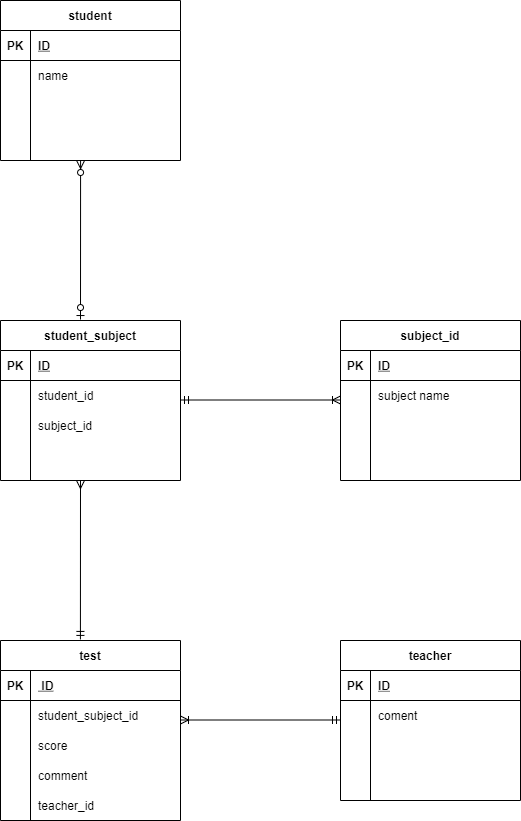

The diagram above was exported from draw.io. Its source (the exported page's mxGraphModel, read from the mxfile embedded in the PNG):
<mxGraphModel dx="1118" dy="790" grid="1" gridSize="10" guides="1" tooltips="1" connect="0" arrows="1" fold="1" page="1" pageScale="1" pageWidth="827" pageHeight="1169" math="0" shadow="0">
  <root>
    <mxCell id="0" />
    <mxCell id="1" parent="0" />
    <mxCell id="2" value="student" style="shape=table;startSize=30;container=1;collapsible=1;childLayout=tableLayout;fixedRows=1;rowLines=0;fontStyle=1;align=center;resizeLast=1;" parent="1" vertex="1">
      <mxGeometry x="40" y="40" width="180" height="160" as="geometry" />
    </mxCell>
    <mxCell id="3" value="" style="shape=partialRectangle;collapsible=0;dropTarget=0;pointerEvents=0;fillColor=none;top=0;left=0;bottom=1;right=0;points=[[0,0.5],[1,0.5]];portConstraint=eastwest;" parent="2" vertex="1">
      <mxGeometry y="30" width="180" height="30" as="geometry" />
    </mxCell>
    <mxCell id="4" value="PK" style="shape=partialRectangle;connectable=0;fillColor=none;top=0;left=0;bottom=0;right=0;fontStyle=1;overflow=hidden;" parent="3" vertex="1">
      <mxGeometry width="30" height="30" as="geometry" />
    </mxCell>
    <mxCell id="5" value="ID" style="shape=partialRectangle;connectable=0;fillColor=none;top=0;left=0;bottom=0;right=0;align=left;spacingLeft=6;fontStyle=5;overflow=hidden;" parent="3" vertex="1">
      <mxGeometry x="30" width="150" height="30" as="geometry" />
    </mxCell>
    <mxCell id="6" value="" style="shape=partialRectangle;collapsible=0;dropTarget=0;pointerEvents=0;fillColor=none;top=0;left=0;bottom=0;right=0;points=[[0,0.5],[1,0.5]];portConstraint=eastwest;" parent="2" vertex="1">
      <mxGeometry y="60" width="180" height="30" as="geometry" />
    </mxCell>
    <mxCell id="7" value="" style="shape=partialRectangle;connectable=0;fillColor=none;top=0;left=0;bottom=0;right=0;editable=1;overflow=hidden;" parent="6" vertex="1">
      <mxGeometry width="30" height="30" as="geometry" />
    </mxCell>
    <mxCell id="8" value="name" style="shape=partialRectangle;connectable=0;fillColor=none;top=0;left=0;bottom=0;right=0;align=left;spacingLeft=6;overflow=hidden;" parent="6" vertex="1">
      <mxGeometry x="30" width="150" height="30" as="geometry" />
    </mxCell>
    <mxCell id="9" value="" style="shape=partialRectangle;collapsible=0;dropTarget=0;pointerEvents=0;fillColor=none;top=0;left=0;bottom=0;right=0;points=[[0,0.5],[1,0.5]];portConstraint=eastwest;" parent="2" vertex="1">
      <mxGeometry y="90" width="180" height="30" as="geometry" />
    </mxCell>
    <mxCell id="10" value="" style="shape=partialRectangle;connectable=0;fillColor=none;top=0;left=0;bottom=0;right=0;editable=1;overflow=hidden;" parent="9" vertex="1">
      <mxGeometry width="30" height="30" as="geometry" />
    </mxCell>
    <mxCell id="11" value="" style="shape=partialRectangle;connectable=0;fillColor=none;top=0;left=0;bottom=0;right=0;align=left;spacingLeft=6;overflow=hidden;" parent="9" vertex="1">
      <mxGeometry x="30" width="150" height="30" as="geometry" />
    </mxCell>
    <mxCell id="12" value="" style="shape=partialRectangle;collapsible=0;dropTarget=0;pointerEvents=0;fillColor=none;top=0;left=0;bottom=0;right=0;points=[[0,0.5],[1,0.5]];portConstraint=eastwest;" parent="2" vertex="1">
      <mxGeometry y="120" width="180" height="30" as="geometry" />
    </mxCell>
    <mxCell id="13" value="" style="shape=partialRectangle;connectable=0;fillColor=none;top=0;left=0;bottom=0;right=0;editable=1;overflow=hidden;" parent="12" vertex="1">
      <mxGeometry width="30" height="30" as="geometry" />
    </mxCell>
    <mxCell id="14" value="" style="shape=partialRectangle;connectable=0;fillColor=none;top=0;left=0;bottom=0;right=0;align=left;spacingLeft=6;overflow=hidden;" parent="12" vertex="1">
      <mxGeometry x="30" width="150" height="30" as="geometry" />
    </mxCell>
    <mxCell id="15" value="student_subject" style="shape=table;startSize=30;container=1;collapsible=1;childLayout=tableLayout;fixedRows=1;rowLines=0;fontStyle=1;align=center;resizeLast=1;" parent="1" vertex="1">
      <mxGeometry x="40" y="360" width="180" height="160" as="geometry" />
    </mxCell>
    <mxCell id="16" value="" style="shape=partialRectangle;collapsible=0;dropTarget=0;pointerEvents=0;fillColor=none;top=0;left=0;bottom=1;right=0;points=[[0,0.5],[1,0.5]];portConstraint=eastwest;" parent="15" vertex="1">
      <mxGeometry y="30" width="180" height="30" as="geometry" />
    </mxCell>
    <mxCell id="17" value="PK" style="shape=partialRectangle;connectable=0;fillColor=none;top=0;left=0;bottom=0;right=0;fontStyle=1;overflow=hidden;" parent="16" vertex="1">
      <mxGeometry width="30" height="30" as="geometry" />
    </mxCell>
    <mxCell id="18" value="ID" style="shape=partialRectangle;connectable=0;fillColor=none;top=0;left=0;bottom=0;right=0;align=left;spacingLeft=6;fontStyle=5;overflow=hidden;" parent="16" vertex="1">
      <mxGeometry x="30" width="150" height="30" as="geometry" />
    </mxCell>
    <mxCell id="19" value="" style="shape=partialRectangle;collapsible=0;dropTarget=0;pointerEvents=0;fillColor=none;top=0;left=0;bottom=0;right=0;points=[[0,0.5],[1,0.5]];portConstraint=eastwest;" parent="15" vertex="1">
      <mxGeometry y="60" width="180" height="30" as="geometry" />
    </mxCell>
    <mxCell id="20" value="" style="shape=partialRectangle;connectable=0;fillColor=none;top=0;left=0;bottom=0;right=0;editable=1;overflow=hidden;" parent="19" vertex="1">
      <mxGeometry width="30" height="30" as="geometry" />
    </mxCell>
    <mxCell id="21" value="student_id" style="shape=partialRectangle;connectable=0;fillColor=none;top=0;left=0;bottom=0;right=0;align=left;spacingLeft=6;overflow=hidden;" parent="19" vertex="1">
      <mxGeometry x="30" width="150" height="30" as="geometry" />
    </mxCell>
    <mxCell id="22" value="" style="shape=partialRectangle;collapsible=0;dropTarget=0;pointerEvents=0;fillColor=none;top=0;left=0;bottom=0;right=0;points=[[0,0.5],[1,0.5]];portConstraint=eastwest;" parent="15" vertex="1">
      <mxGeometry y="90" width="180" height="30" as="geometry" />
    </mxCell>
    <mxCell id="23" value="" style="shape=partialRectangle;connectable=0;fillColor=none;top=0;left=0;bottom=0;right=0;editable=1;overflow=hidden;" parent="22" vertex="1">
      <mxGeometry width="30" height="30" as="geometry" />
    </mxCell>
    <mxCell id="24" value="subject_id" style="shape=partialRectangle;connectable=0;fillColor=none;top=0;left=0;bottom=0;right=0;align=left;spacingLeft=6;overflow=hidden;" parent="22" vertex="1">
      <mxGeometry x="30" width="150" height="30" as="geometry" />
    </mxCell>
    <mxCell id="25" value="" style="shape=partialRectangle;collapsible=0;dropTarget=0;pointerEvents=0;fillColor=none;top=0;left=0;bottom=0;right=0;points=[[0,0.5],[1,0.5]];portConstraint=eastwest;" parent="15" vertex="1">
      <mxGeometry y="120" width="180" height="30" as="geometry" />
    </mxCell>
    <mxCell id="26" value="" style="shape=partialRectangle;connectable=0;fillColor=none;top=0;left=0;bottom=0;right=0;editable=1;overflow=hidden;" parent="25" vertex="1">
      <mxGeometry width="30" height="30" as="geometry" />
    </mxCell>
    <mxCell id="27" value="" style="shape=partialRectangle;connectable=0;fillColor=none;top=0;left=0;bottom=0;right=0;align=left;spacingLeft=6;overflow=hidden;" parent="25" vertex="1">
      <mxGeometry x="30" width="150" height="30" as="geometry" />
    </mxCell>
    <mxCell id="31" value="subject_id" style="shape=table;startSize=30;container=1;collapsible=1;childLayout=tableLayout;fixedRows=1;rowLines=0;fontStyle=1;align=center;resizeLast=1;" parent="1" vertex="1">
      <mxGeometry x="380" y="360" width="180" height="160" as="geometry" />
    </mxCell>
    <mxCell id="32" value="" style="shape=partialRectangle;collapsible=0;dropTarget=0;pointerEvents=0;fillColor=none;top=0;left=0;bottom=1;right=0;points=[[0,0.5],[1,0.5]];portConstraint=eastwest;" parent="31" vertex="1">
      <mxGeometry y="30" width="180" height="30" as="geometry" />
    </mxCell>
    <mxCell id="33" value="PK" style="shape=partialRectangle;connectable=0;fillColor=none;top=0;left=0;bottom=0;right=0;fontStyle=1;overflow=hidden;" parent="32" vertex="1">
      <mxGeometry width="30" height="30" as="geometry" />
    </mxCell>
    <mxCell id="34" value="ID" style="shape=partialRectangle;connectable=0;fillColor=none;top=0;left=0;bottom=0;right=0;align=left;spacingLeft=6;fontStyle=5;overflow=hidden;" parent="32" vertex="1">
      <mxGeometry x="30" width="150" height="30" as="geometry" />
    </mxCell>
    <mxCell id="35" value="" style="shape=partialRectangle;collapsible=0;dropTarget=0;pointerEvents=0;fillColor=none;top=0;left=0;bottom=0;right=0;points=[[0,0.5],[1,0.5]];portConstraint=eastwest;" parent="31" vertex="1">
      <mxGeometry y="60" width="180" height="30" as="geometry" />
    </mxCell>
    <mxCell id="36" value="" style="shape=partialRectangle;connectable=0;fillColor=none;top=0;left=0;bottom=0;right=0;editable=1;overflow=hidden;" parent="35" vertex="1">
      <mxGeometry width="30" height="30" as="geometry" />
    </mxCell>
    <mxCell id="37" value="subject name" style="shape=partialRectangle;connectable=0;fillColor=none;top=0;left=0;bottom=0;right=0;align=left;spacingLeft=6;overflow=hidden;" parent="35" vertex="1">
      <mxGeometry x="30" width="150" height="30" as="geometry" />
    </mxCell>
    <mxCell id="38" value="" style="shape=partialRectangle;collapsible=0;dropTarget=0;pointerEvents=0;fillColor=none;top=0;left=0;bottom=0;right=0;points=[[0,0.5],[1,0.5]];portConstraint=eastwest;" parent="31" vertex="1">
      <mxGeometry y="90" width="180" height="30" as="geometry" />
    </mxCell>
    <mxCell id="39" value="" style="shape=partialRectangle;connectable=0;fillColor=none;top=0;left=0;bottom=0;right=0;editable=1;overflow=hidden;" parent="38" vertex="1">
      <mxGeometry width="30" height="30" as="geometry" />
    </mxCell>
    <mxCell id="40" value=" " style="shape=partialRectangle;connectable=0;fillColor=none;top=0;left=0;bottom=0;right=0;align=left;spacingLeft=6;overflow=hidden;" parent="38" vertex="1">
      <mxGeometry x="30" width="150" height="30" as="geometry" />
    </mxCell>
    <mxCell id="41" value="" style="shape=partialRectangle;collapsible=0;dropTarget=0;pointerEvents=0;fillColor=none;top=0;left=0;bottom=0;right=0;points=[[0,0.5],[1,0.5]];portConstraint=eastwest;" parent="31" vertex="1">
      <mxGeometry y="120" width="180" height="30" as="geometry" />
    </mxCell>
    <mxCell id="42" value="" style="shape=partialRectangle;connectable=0;fillColor=none;top=0;left=0;bottom=0;right=0;editable=1;overflow=hidden;" parent="41" vertex="1">
      <mxGeometry width="30" height="30" as="geometry" />
    </mxCell>
    <mxCell id="43" value=" " style="shape=partialRectangle;connectable=0;fillColor=none;top=0;left=0;bottom=0;right=0;align=left;spacingLeft=6;overflow=hidden;" parent="41" vertex="1">
      <mxGeometry x="30" width="150" height="30" as="geometry" />
    </mxCell>
    <mxCell id="44" value="test" style="shape=table;startSize=30;container=1;collapsible=1;childLayout=tableLayout;fixedRows=1;rowLines=0;fontStyle=1;align=center;resizeLast=1;" parent="1" vertex="1">
      <mxGeometry x="40" y="680" width="180" height="180" as="geometry" />
    </mxCell>
    <mxCell id="45" value="" style="shape=partialRectangle;collapsible=0;dropTarget=0;pointerEvents=0;fillColor=none;top=0;left=0;bottom=1;right=0;points=[[0,0.5],[1,0.5]];portConstraint=eastwest;" parent="44" vertex="1">
      <mxGeometry y="30" width="180" height="30" as="geometry" />
    </mxCell>
    <mxCell id="46" value="PK" style="shape=partialRectangle;connectable=0;fillColor=none;top=0;left=0;bottom=0;right=0;fontStyle=1;overflow=hidden;" parent="45" vertex="1">
      <mxGeometry width="30" height="30" as="geometry" />
    </mxCell>
    <mxCell id="47" value=" ID" style="shape=partialRectangle;connectable=0;fillColor=none;top=0;left=0;bottom=0;right=0;align=left;spacingLeft=6;fontStyle=5;overflow=hidden;" parent="45" vertex="1">
      <mxGeometry x="30" width="150" height="30" as="geometry" />
    </mxCell>
    <mxCell id="48" value="" style="shape=partialRectangle;collapsible=0;dropTarget=0;pointerEvents=0;fillColor=none;top=0;left=0;bottom=0;right=0;points=[[0,0.5],[1,0.5]];portConstraint=eastwest;" parent="44" vertex="1">
      <mxGeometry y="60" width="180" height="30" as="geometry" />
    </mxCell>
    <mxCell id="49" value="" style="shape=partialRectangle;connectable=0;fillColor=none;top=0;left=0;bottom=0;right=0;editable=1;overflow=hidden;" parent="48" vertex="1">
      <mxGeometry width="30" height="30" as="geometry" />
    </mxCell>
    <mxCell id="50" value="student_subject_id" style="shape=partialRectangle;connectable=0;fillColor=none;top=0;left=0;bottom=0;right=0;align=left;spacingLeft=6;overflow=hidden;" parent="48" vertex="1">
      <mxGeometry x="30" width="150" height="30" as="geometry" />
    </mxCell>
    <mxCell id="51" value="" style="shape=partialRectangle;collapsible=0;dropTarget=0;pointerEvents=0;fillColor=none;top=0;left=0;bottom=0;right=0;points=[[0,0.5],[1,0.5]];portConstraint=eastwest;" parent="44" vertex="1">
      <mxGeometry y="90" width="180" height="30" as="geometry" />
    </mxCell>
    <mxCell id="52" value="" style="shape=partialRectangle;connectable=0;fillColor=none;top=0;left=0;bottom=0;right=0;editable=1;overflow=hidden;" parent="51" vertex="1">
      <mxGeometry width="30" height="30" as="geometry" />
    </mxCell>
    <mxCell id="53" value="score" style="shape=partialRectangle;connectable=0;fillColor=none;top=0;left=0;bottom=0;right=0;align=left;spacingLeft=6;overflow=hidden;" parent="51" vertex="1">
      <mxGeometry x="30" width="150" height="30" as="geometry" />
    </mxCell>
    <mxCell id="54" value="" style="shape=partialRectangle;collapsible=0;dropTarget=0;pointerEvents=0;fillColor=none;top=0;left=0;bottom=0;right=0;points=[[0,0.5],[1,0.5]];portConstraint=eastwest;" parent="44" vertex="1">
      <mxGeometry y="120" width="180" height="30" as="geometry" />
    </mxCell>
    <mxCell id="55" value="" style="shape=partialRectangle;connectable=0;fillColor=none;top=0;left=0;bottom=0;right=0;editable=1;overflow=hidden;" parent="54" vertex="1">
      <mxGeometry width="30" height="30" as="geometry" />
    </mxCell>
    <mxCell id="56" value="comment" style="shape=partialRectangle;connectable=0;fillColor=none;top=0;left=0;bottom=0;right=0;align=left;spacingLeft=6;overflow=hidden;" parent="54" vertex="1">
      <mxGeometry x="30" width="150" height="30" as="geometry" />
    </mxCell>
    <mxCell id="57" value="teacher" style="shape=table;startSize=30;container=1;collapsible=1;childLayout=tableLayout;fixedRows=1;rowLines=0;fontStyle=1;align=center;resizeLast=1;" parent="1" vertex="1">
      <mxGeometry x="380" y="680" width="180" height="160" as="geometry" />
    </mxCell>
    <mxCell id="58" value="" style="shape=partialRectangle;collapsible=0;dropTarget=0;pointerEvents=0;fillColor=none;top=0;left=0;bottom=1;right=0;points=[[0,0.5],[1,0.5]];portConstraint=eastwest;" parent="57" vertex="1">
      <mxGeometry y="30" width="180" height="30" as="geometry" />
    </mxCell>
    <mxCell id="59" value="PK" style="shape=partialRectangle;connectable=0;fillColor=none;top=0;left=0;bottom=0;right=0;fontStyle=1;overflow=hidden;" parent="58" vertex="1">
      <mxGeometry width="30" height="30" as="geometry" />
    </mxCell>
    <mxCell id="60" value="ID" style="shape=partialRectangle;connectable=0;fillColor=none;top=0;left=0;bottom=0;right=0;align=left;spacingLeft=6;fontStyle=5;overflow=hidden;" parent="58" vertex="1">
      <mxGeometry x="30" width="150" height="30" as="geometry" />
    </mxCell>
    <mxCell id="61" value="" style="shape=partialRectangle;collapsible=0;dropTarget=0;pointerEvents=0;fillColor=none;top=0;left=0;bottom=0;right=0;points=[[0,0.5],[1,0.5]];portConstraint=eastwest;" parent="57" vertex="1">
      <mxGeometry y="60" width="180" height="30" as="geometry" />
    </mxCell>
    <mxCell id="62" value="" style="shape=partialRectangle;connectable=0;fillColor=none;top=0;left=0;bottom=0;right=0;editable=1;overflow=hidden;" parent="61" vertex="1">
      <mxGeometry width="30" height="30" as="geometry" />
    </mxCell>
    <mxCell id="63" value="coment" style="shape=partialRectangle;connectable=0;fillColor=none;top=0;left=0;bottom=0;right=0;align=left;spacingLeft=6;overflow=hidden;" parent="61" vertex="1">
      <mxGeometry x="30" width="150" height="30" as="geometry" />
    </mxCell>
    <mxCell id="64" value="" style="shape=partialRectangle;collapsible=0;dropTarget=0;pointerEvents=0;fillColor=none;top=0;left=0;bottom=0;right=0;points=[[0,0.5],[1,0.5]];portConstraint=eastwest;" parent="57" vertex="1">
      <mxGeometry y="90" width="180" height="30" as="geometry" />
    </mxCell>
    <mxCell id="65" value="" style="shape=partialRectangle;connectable=0;fillColor=none;top=0;left=0;bottom=0;right=0;editable=1;overflow=hidden;" parent="64" vertex="1">
      <mxGeometry width="30" height="30" as="geometry" />
    </mxCell>
    <mxCell id="66" value="" style="shape=partialRectangle;connectable=0;fillColor=none;top=0;left=0;bottom=0;right=0;align=left;spacingLeft=6;overflow=hidden;" parent="64" vertex="1">
      <mxGeometry x="30" width="150" height="30" as="geometry" />
    </mxCell>
    <mxCell id="67" value="" style="shape=partialRectangle;collapsible=0;dropTarget=0;pointerEvents=0;fillColor=none;top=0;left=0;bottom=0;right=0;points=[[0,0.5],[1,0.5]];portConstraint=eastwest;" parent="57" vertex="1">
      <mxGeometry y="120" width="180" height="30" as="geometry" />
    </mxCell>
    <mxCell id="68" value="" style="shape=partialRectangle;connectable=0;fillColor=none;top=0;left=0;bottom=0;right=0;editable=1;overflow=hidden;" parent="67" vertex="1">
      <mxGeometry width="30" height="30" as="geometry" />
    </mxCell>
    <mxCell id="69" value=" " style="shape=partialRectangle;connectable=0;fillColor=none;top=0;left=0;bottom=0;right=0;align=left;spacingLeft=6;overflow=hidden;" parent="67" vertex="1">
      <mxGeometry x="30" width="150" height="30" as="geometry" />
    </mxCell>
    <mxCell id="70" value="" style="endArrow=ERoneToMany;html=1;rounded=0;startArrow=ERmandOne;startFill=0;endFill=0;" parent="1" edge="1">
      <mxGeometry relative="1" as="geometry">
        <mxPoint x="220" y="439.5" as="sourcePoint" />
        <mxPoint x="380" y="439.5" as="targetPoint" />
      </mxGeometry>
    </mxCell>
    <mxCell id="71" value="" style="endArrow=ERmandOne;html=1;rounded=0;startArrow=ERoneToMany;startFill=0;endFill=0;" parent="1" edge="1">
      <mxGeometry relative="1" as="geometry">
        <mxPoint x="220" y="759.5" as="sourcePoint" />
        <mxPoint x="380" y="759.5" as="targetPoint" />
      </mxGeometry>
    </mxCell>
    <mxCell id="72" value="" style="endArrow=ERmandOne;html=1;rounded=0;entryX=0.444;entryY=-0.006;entryDx=0;entryDy=0;entryPerimeter=0;endFill=0;startArrow=ERmany;startFill=0;" parent="1" target="44" edge="1">
      <mxGeometry relative="1" as="geometry">
        <mxPoint x="120" y="520" as="sourcePoint" />
        <mxPoint x="120" y="670" as="targetPoint" />
      </mxGeometry>
    </mxCell>
    <mxCell id="73" value="" style="endArrow=ERzeroToOne;html=1;rounded=0;entryX=0.444;entryY=-0.006;entryDx=0;entryDy=0;entryPerimeter=0;startArrow=ERzeroToMany;startFill=1;endFill=1;" parent="1" edge="1">
      <mxGeometry relative="1" as="geometry">
        <mxPoint x="120.08" y="200" as="sourcePoint" />
        <mxPoint x="120.00000000000007" y="359.03999999999996" as="targetPoint" />
      </mxGeometry>
    </mxCell>
    <mxCell id="74" value="teacher_id" style="shape=partialRectangle;connectable=0;fillColor=none;top=0;left=0;bottom=0;right=0;align=left;spacingLeft=6;overflow=hidden;" vertex="1" parent="1">
      <mxGeometry x="70" y="830" width="150" height="30" as="geometry" />
    </mxCell>
  </root>
</mxGraphModel>